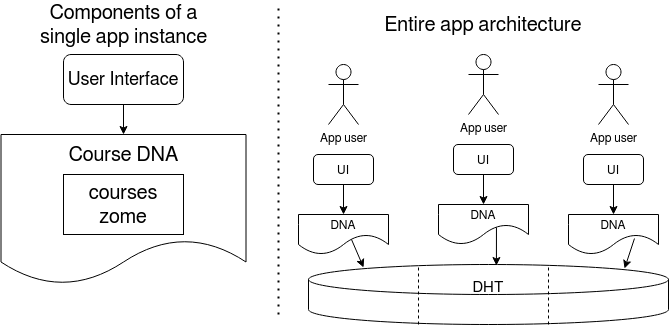

The diagram above was exported from draw.io. Its source (the exported page's mxGraphModel, read from the mxfile embedded in the PNG):
<mxGraphModel dx="782" dy="1519" grid="1" gridSize="10" guides="1" tooltips="1" connect="1" arrows="1" fold="1" page="1" pageScale="1" pageWidth="850" pageHeight="1100" math="0" shadow="0">
  <root>
    <mxCell id="0" />
    <mxCell id="1" parent="0" />
    <mxCell id="5vfCjk_0ToA4WyGQ9Gsd-21" value="" style="shape=document;whiteSpace=wrap;html=1;boundedLbl=1;" parent="1" vertex="1">
      <mxGeometry x="62.5" y="70" width="245" height="150" as="geometry" />
    </mxCell>
    <mxCell id="5vfCjk_0ToA4WyGQ9Gsd-22" value="&lt;font style=&quot;font-size: 20px&quot;&gt;courses zome&lt;/font&gt;" style="rounded=0;whiteSpace=wrap;html=1;" parent="1" vertex="1">
      <mxGeometry x="125" y="110" width="120" height="60" as="geometry" />
    </mxCell>
    <mxCell id="5vfCjk_0ToA4WyGQ9Gsd-23" value="&lt;font style=&quot;font-size: 20px&quot;&gt;Course DNA&lt;br&gt;&lt;/font&gt;" style="text;html=1;strokeColor=none;fillColor=none;align=center;verticalAlign=middle;whiteSpace=wrap;rounded=0;" parent="1" vertex="1">
      <mxGeometry x="122.5" y="80" width="125" height="20" as="geometry" />
    </mxCell>
    <mxCell id="t95LolrXgXfkBfWVIf2v-1" value="&lt;font style=&quot;font-size: 18px&quot;&gt;User Interface&lt;/font&gt;" style="rounded=1;whiteSpace=wrap;html=1;" vertex="1" parent="1">
      <mxGeometry x="125" y="-10" width="120" height="50" as="geometry" />
    </mxCell>
    <mxCell id="t95LolrXgXfkBfWVIf2v-2" value="" style="endArrow=classic;html=1;exitX=0.5;exitY=1;exitDx=0;exitDy=0;entryX=0.5;entryY=0;entryDx=0;entryDy=0;" edge="1" parent="1" source="t95LolrXgXfkBfWVIf2v-1" target="5vfCjk_0ToA4WyGQ9Gsd-21">
      <mxGeometry width="50" height="50" relative="1" as="geometry">
        <mxPoint x="320" y="50" as="sourcePoint" />
        <mxPoint x="370" as="targetPoint" />
      </mxGeometry>
    </mxCell>
    <mxCell id="t95LolrXgXfkBfWVIf2v-41" value="" style="endArrow=none;dashed=1;html=1;dashPattern=1 3;strokeWidth=2;" edge="1" parent="1">
      <mxGeometry width="50" height="50" relative="1" as="geometry">
        <mxPoint x="340" y="250" as="sourcePoint" />
        <mxPoint x="340" y="-60" as="targetPoint" />
      </mxGeometry>
    </mxCell>
    <mxCell id="t95LolrXgXfkBfWVIf2v-42" value="Components of a single app instance" style="text;html=1;strokeColor=none;fillColor=none;align=center;verticalAlign=middle;whiteSpace=wrap;rounded=0;fontSize=20;" vertex="1" parent="1">
      <mxGeometry x="88.75" y="-50" width="192.5" height="20" as="geometry" />
    </mxCell>
    <mxCell id="t95LolrXgXfkBfWVIf2v-43" value="Entire app architecture" style="text;html=1;strokeColor=none;fillColor=none;align=center;verticalAlign=middle;whiteSpace=wrap;rounded=0;fontSize=20;" vertex="1" parent="1">
      <mxGeometry x="425" y="-50" width="240" height="20" as="geometry" />
    </mxCell>
    <mxCell id="t95LolrXgXfkBfWVIf2v-46" value="" style="group" vertex="1" connectable="0" parent="1">
      <mxGeometry x="360" y="-10" width="370" height="270" as="geometry" />
    </mxCell>
    <mxCell id="t95LolrXgXfkBfWVIf2v-40" value="" style="group" vertex="1" connectable="0" parent="t95LolrXgXfkBfWVIf2v-46">
      <mxGeometry width="370" height="270" as="geometry" />
    </mxCell>
    <mxCell id="t95LolrXgXfkBfWVIf2v-26" value="" style="group" vertex="1" connectable="0" parent="t95LolrXgXfkBfWVIf2v-40">
      <mxGeometry x="10" y="210" width="360" height="60" as="geometry" />
    </mxCell>
    <mxCell id="t95LolrXgXfkBfWVIf2v-9" value="&lt;div&gt;&lt;font style=&quot;font-size: 15px&quot;&gt;DHT&lt;/font&gt;&lt;/div&gt;&lt;div&gt;&lt;br&gt;&lt;/div&gt;" style="shape=cylinder2;whiteSpace=wrap;html=1;boundedLbl=1;backgroundOutline=1;size=15;" vertex="1" parent="t95LolrXgXfkBfWVIf2v-26">
      <mxGeometry width="360" height="60" as="geometry" />
    </mxCell>
    <mxCell id="t95LolrXgXfkBfWVIf2v-45" value="" style="group" vertex="1" connectable="0" parent="t95LolrXgXfkBfWVIf2v-26">
      <mxGeometry x="110" width="130" height="60" as="geometry" />
    </mxCell>
    <mxCell id="t95LolrXgXfkBfWVIf2v-44" value="" style="group" vertex="1" connectable="0" parent="t95LolrXgXfkBfWVIf2v-45">
      <mxGeometry width="130" height="60" as="geometry" />
    </mxCell>
    <mxCell id="t95LolrXgXfkBfWVIf2v-13" value="" style="endArrow=none;dashed=1;html=1;" edge="1" parent="t95LolrXgXfkBfWVIf2v-44">
      <mxGeometry width="50" height="50" relative="1" as="geometry">
        <mxPoint y="60" as="sourcePoint" />
        <mxPoint as="targetPoint" />
      </mxGeometry>
    </mxCell>
    <mxCell id="t95LolrXgXfkBfWVIf2v-14" value="" style="endArrow=none;dashed=1;html=1;" edge="1" parent="t95LolrXgXfkBfWVIf2v-44">
      <mxGeometry width="50" height="50" relative="1" as="geometry">
        <mxPoint x="130" y="60" as="sourcePoint" />
        <mxPoint x="130" as="targetPoint" />
      </mxGeometry>
    </mxCell>
    <mxCell id="t95LolrXgXfkBfWVIf2v-27" value="App user" style="shape=umlActor;verticalLabelPosition=bottom;verticalAlign=top;html=1;outlineConnect=0;" vertex="1" parent="t95LolrXgXfkBfWVIf2v-40">
      <mxGeometry x="170" width="30" height="60" as="geometry" />
    </mxCell>
    <mxCell id="t95LolrXgXfkBfWVIf2v-28" value="UI" style="rounded=1;whiteSpace=wrap;html=1;" vertex="1" parent="t95LolrXgXfkBfWVIf2v-40">
      <mxGeometry x="155" y="90" width="60" height="30" as="geometry" />
    </mxCell>
    <mxCell id="t95LolrXgXfkBfWVIf2v-29" value="DNA" style="shape=document;whiteSpace=wrap;html=1;boundedLbl=1;size=0.5;" vertex="1" parent="t95LolrXgXfkBfWVIf2v-40">
      <mxGeometry x="140" y="150" width="90" height="40" as="geometry" />
    </mxCell>
    <mxCell id="t95LolrXgXfkBfWVIf2v-30" value="" style="endArrow=classic;html=1;entryX=0.5;entryY=0;entryDx=0;entryDy=0;exitX=0.5;exitY=1;exitDx=0;exitDy=0;" edge="1" parent="t95LolrXgXfkBfWVIf2v-40" source="t95LolrXgXfkBfWVIf2v-28" target="t95LolrXgXfkBfWVIf2v-29">
      <mxGeometry width="50" height="50" relative="1" as="geometry">
        <mxPoint x="185" y="105" as="sourcePoint" />
        <mxPoint x="185" y="-40" as="targetPoint" />
      </mxGeometry>
    </mxCell>
    <mxCell id="t95LolrXgXfkBfWVIf2v-31" value="App user" style="shape=umlActor;verticalLabelPosition=bottom;verticalAlign=top;html=1;outlineConnect=0;" vertex="1" parent="t95LolrXgXfkBfWVIf2v-40">
      <mxGeometry x="300" y="10" width="30" height="60" as="geometry" />
    </mxCell>
    <mxCell id="t95LolrXgXfkBfWVIf2v-32" value="UI" style="rounded=1;whiteSpace=wrap;html=1;" vertex="1" parent="t95LolrXgXfkBfWVIf2v-40">
      <mxGeometry x="285" y="100" width="60" height="30" as="geometry" />
    </mxCell>
    <mxCell id="t95LolrXgXfkBfWVIf2v-33" value="DNA" style="shape=document;whiteSpace=wrap;html=1;boundedLbl=1;size=0.5;" vertex="1" parent="t95LolrXgXfkBfWVIf2v-40">
      <mxGeometry x="270" y="160" width="90" height="40" as="geometry" />
    </mxCell>
    <mxCell id="t95LolrXgXfkBfWVIf2v-34" value="" style="endArrow=classic;html=1;entryX=0.5;entryY=0;entryDx=0;entryDy=0;exitX=0.5;exitY=1;exitDx=0;exitDy=0;" edge="1" parent="t95LolrXgXfkBfWVIf2v-40" source="t95LolrXgXfkBfWVIf2v-32" target="t95LolrXgXfkBfWVIf2v-33">
      <mxGeometry width="50" height="50" relative="1" as="geometry">
        <mxPoint x="315" y="115" as="sourcePoint" />
        <mxPoint x="315" y="-30" as="targetPoint" />
      </mxGeometry>
    </mxCell>
    <mxCell id="t95LolrXgXfkBfWVIf2v-36" value="" style="group" vertex="1" connectable="0" parent="t95LolrXgXfkBfWVIf2v-40">
      <mxGeometry y="10" width="90" height="190" as="geometry" />
    </mxCell>
    <mxCell id="t95LolrXgXfkBfWVIf2v-35" value="" style="group" vertex="1" connectable="0" parent="t95LolrXgXfkBfWVIf2v-36">
      <mxGeometry width="90" height="190" as="geometry" />
    </mxCell>
    <mxCell id="t95LolrXgXfkBfWVIf2v-3" value="App user" style="shape=umlActor;verticalLabelPosition=bottom;verticalAlign=top;html=1;outlineConnect=0;" vertex="1" parent="t95LolrXgXfkBfWVIf2v-35">
      <mxGeometry x="30" width="30" height="60" as="geometry" />
    </mxCell>
    <mxCell id="t95LolrXgXfkBfWVIf2v-8" value="UI" style="rounded=1;whiteSpace=wrap;html=1;" vertex="1" parent="t95LolrXgXfkBfWVIf2v-35">
      <mxGeometry x="15" y="90" width="60" height="30" as="geometry" />
    </mxCell>
    <mxCell id="t95LolrXgXfkBfWVIf2v-10" value="DNA" style="shape=document;whiteSpace=wrap;html=1;boundedLbl=1;size=0.5;" vertex="1" parent="t95LolrXgXfkBfWVIf2v-35">
      <mxGeometry y="150" width="90" height="40" as="geometry" />
    </mxCell>
    <mxCell id="t95LolrXgXfkBfWVIf2v-11" value="" style="endArrow=classic;html=1;entryX=0.5;entryY=0;entryDx=0;entryDy=0;exitX=0.5;exitY=1;exitDx=0;exitDy=0;" edge="1" parent="t95LolrXgXfkBfWVIf2v-35" source="t95LolrXgXfkBfWVIf2v-8" target="t95LolrXgXfkBfWVIf2v-10">
      <mxGeometry width="50" height="50" relative="1" as="geometry">
        <mxPoint x="45" y="105" as="sourcePoint" />
        <mxPoint x="45" y="-40" as="targetPoint" />
      </mxGeometry>
    </mxCell>
    <mxCell id="t95LolrXgXfkBfWVIf2v-37" value="" style="endArrow=classic;html=1;exitX=0.589;exitY=0.625;exitDx=0;exitDy=0;exitPerimeter=0;entryX=0.153;entryY=0.05;entryDx=0;entryDy=0;entryPerimeter=0;" edge="1" parent="t95LolrXgXfkBfWVIf2v-40" source="t95LolrXgXfkBfWVIf2v-10" target="t95LolrXgXfkBfWVIf2v-9">
      <mxGeometry width="50" height="50" relative="1" as="geometry">
        <mxPoint x="52" y="190" as="sourcePoint" />
        <mxPoint x="60" y="220" as="targetPoint" />
      </mxGeometry>
    </mxCell>
    <mxCell id="t95LolrXgXfkBfWVIf2v-38" value="" style="endArrow=classic;html=1;entryX=0.522;entryY=0.017;entryDx=0;entryDy=0;entryPerimeter=0;exitX=0.644;exitY=0.575;exitDx=0;exitDy=0;exitPerimeter=0;" edge="1" parent="t95LolrXgXfkBfWVIf2v-40" source="t95LolrXgXfkBfWVIf2v-29" target="t95LolrXgXfkBfWVIf2v-9">
      <mxGeometry width="50" height="50" relative="1" as="geometry">
        <mxPoint x="40" y="140" as="sourcePoint" />
        <mxPoint x="90" y="90" as="targetPoint" />
      </mxGeometry>
    </mxCell>
    <mxCell id="t95LolrXgXfkBfWVIf2v-39" value="" style="endArrow=classic;html=1;entryX=0.878;entryY=0.067;entryDx=0;entryDy=0;entryPerimeter=0;exitX=0.733;exitY=0.6;exitDx=0;exitDy=0;exitPerimeter=0;" edge="1" parent="t95LolrXgXfkBfWVIf2v-40" source="t95LolrXgXfkBfWVIf2v-33" target="t95LolrXgXfkBfWVIf2v-9">
      <mxGeometry width="50" height="50" relative="1" as="geometry">
        <mxPoint x="350" y="170" as="sourcePoint" />
        <mxPoint x="400" y="120" as="targetPoint" />
      </mxGeometry>
    </mxCell>
  </root>
</mxGraphModel>